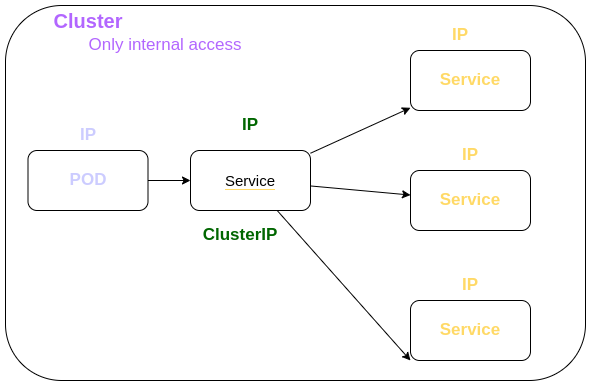

The diagram above was exported from draw.io. Its source (the exported page's mxGraphModel, read from the mxfile embedded in the PNG):
<mxGraphModel dx="1939" dy="747" grid="1" gridSize="10" guides="1" tooltips="1" connect="1" arrows="1" fold="1" page="1" pageScale="1" pageWidth="827" pageHeight="1169" math="0" shadow="0">
  <root>
    <mxCell id="0" />
    <mxCell id="1" parent="0" />
    <mxCell id="2" value="" style="rounded=1;whiteSpace=wrap;html=1;labelBackgroundColor=#FFFFFF;strokeColor=default;fontSize=17;fontColor=#CCCCFF;fillColor=default;gradientColor=none;" vertex="1" parent="1">
      <mxGeometry x="125" y="1195" width="580" height="375" as="geometry" />
    </mxCell>
    <mxCell id="3" style="edgeStyle=none;rounded=0;orthogonalLoop=1;jettySize=auto;html=1;entryX=0;entryY=0.5;entryDx=0;entryDy=0;fontSize=17;fontColor=#CCCCFF;" edge="1" source="4" target="8" parent="1">
      <mxGeometry relative="1" as="geometry" />
    </mxCell>
    <mxCell id="4" value="POD" style="rounded=1;whiteSpace=wrap;html=1;labelBackgroundColor=#FFFFFF;strokeColor=default;fontSize=17;fontColor=#CCCCFF;fillColor=default;gradientColor=none;fontStyle=1" vertex="1" parent="1">
      <mxGeometry x="147.5" y="1340" width="120" height="60" as="geometry" />
    </mxCell>
    <mxCell id="5" style="rounded=0;orthogonalLoop=1;jettySize=auto;html=1;fontSize=15;fontColor=#FFFFFF;" edge="1" source="8" target="10" parent="1">
      <mxGeometry relative="1" as="geometry" />
    </mxCell>
    <mxCell id="6" style="rounded=0;orthogonalLoop=1;jettySize=auto;html=1;fontSize=15;fontColor=#FFFFFF;" edge="1" source="8" target="11" parent="1">
      <mxGeometry relative="1" as="geometry" />
    </mxCell>
    <mxCell id="7" style="rounded=0;orthogonalLoop=1;jettySize=auto;html=1;entryX=0;entryY=1;entryDx=0;entryDy=0;fontSize=15;fontColor=#FFFFFF;" edge="1" source="8" target="12" parent="1">
      <mxGeometry relative="1" as="geometry" />
    </mxCell>
    <mxCell id="8" value="&lt;span style=&quot;background-color: rgb(255, 255, 255);&quot;&gt;&lt;font color=&quot;#000000&quot;&gt;Service&lt;/font&gt;&lt;/span&gt;" style="rounded=1;whiteSpace=wrap;html=1;labelBackgroundColor=#FFD966;strokeColor=default;fontSize=15;fontColor=#FFFFFF;fillColor=default;gradientColor=none;" vertex="1" parent="1">
      <mxGeometry x="310" y="1340" width="120" height="60" as="geometry" />
    </mxCell>
    <mxCell id="9" value="ClusterIP" style="text;html=1;strokeColor=none;fillColor=none;align=center;verticalAlign=middle;whiteSpace=wrap;rounded=0;labelBackgroundColor=#FFFFFF;fontSize=17;fontColor=#006600;fontStyle=1" vertex="1" parent="1">
      <mxGeometry x="330" y="1410" width="60" height="30" as="geometry" />
    </mxCell>
    <mxCell id="10" value="Service" style="rounded=1;whiteSpace=wrap;html=1;labelBackgroundColor=#FFFFFF;strokeColor=default;fontSize=17;fontColor=#FFD966;fillColor=default;gradientColor=none;fontStyle=1" vertex="1" parent="1">
      <mxGeometry x="530" y="1240" width="120" height="60" as="geometry" />
    </mxCell>
    <mxCell id="11" value="Service" style="rounded=1;whiteSpace=wrap;html=1;labelBackgroundColor=#FFFFFF;strokeColor=default;fontSize=17;fontColor=#FFD966;fillColor=default;gradientColor=none;fontStyle=1" vertex="1" parent="1">
      <mxGeometry x="530" y="1360" width="120" height="60" as="geometry" />
    </mxCell>
    <mxCell id="12" value="Service" style="rounded=1;whiteSpace=wrap;html=1;labelBackgroundColor=#FFFFFF;strokeColor=default;fontSize=17;fontColor=#FFD966;fillColor=default;gradientColor=none;fontStyle=1" vertex="1" parent="1">
      <mxGeometry x="530" y="1490" width="120" height="60" as="geometry" />
    </mxCell>
    <mxCell id="13" value="IP" style="text;html=1;strokeColor=none;fillColor=none;align=center;verticalAlign=middle;whiteSpace=wrap;rounded=0;labelBackgroundColor=#FFFFFF;fontSize=17;fontColor=#006600;fontStyle=1" vertex="1" parent="1">
      <mxGeometry x="340" y="1300" width="60" height="30" as="geometry" />
    </mxCell>
    <mxCell id="14" value="IP" style="text;html=1;strokeColor=none;fillColor=none;align=center;verticalAlign=middle;whiteSpace=wrap;rounded=0;labelBackgroundColor=#FFFFFF;fontSize=17;fontColor=#CCCCFF;fontStyle=1" vertex="1" parent="1">
      <mxGeometry x="177.5" y="1310" width="60" height="30" as="geometry" />
    </mxCell>
    <mxCell id="15" value="IP" style="text;html=1;strokeColor=none;fillColor=none;align=center;verticalAlign=middle;whiteSpace=wrap;rounded=0;labelBackgroundColor=#FFFFFF;fontSize=17;fontColor=#FFD966;fontStyle=1" vertex="1" parent="1">
      <mxGeometry x="550" y="1210" width="60" height="30" as="geometry" />
    </mxCell>
    <mxCell id="16" value="IP" style="text;html=1;strokeColor=none;fillColor=none;align=center;verticalAlign=middle;whiteSpace=wrap;rounded=0;labelBackgroundColor=#FFFFFF;fontSize=17;fontColor=#FFD966;fontStyle=1" vertex="1" parent="1">
      <mxGeometry x="560" y="1330" width="60" height="30" as="geometry" />
    </mxCell>
    <mxCell id="17" value="IP" style="text;html=1;strokeColor=none;fillColor=none;align=center;verticalAlign=middle;whiteSpace=wrap;rounded=0;labelBackgroundColor=#FFFFFF;fontSize=17;fontColor=#FFD966;fontStyle=1" vertex="1" parent="1">
      <mxGeometry x="560" y="1460" width="60" height="30" as="geometry" />
    </mxCell>
    <mxCell id="18" value="Cluster" style="text;html=1;strokeColor=none;fillColor=none;align=center;verticalAlign=middle;whiteSpace=wrap;rounded=0;labelBackgroundColor=#FFFFFF;fontSize=20;fontColor=#B266FF;fontStyle=1" vertex="1" parent="1">
      <mxGeometry x="177.5" y="1195" width="60" height="30" as="geometry" />
    </mxCell>
    <mxCell id="19" value="Only internal access" style="text;html=1;strokeColor=none;fillColor=none;align=center;verticalAlign=middle;whiteSpace=wrap;rounded=0;labelBackgroundColor=#FFFFFF;fontSize=17;fontColor=#B266FF;" vertex="1" parent="1">
      <mxGeometry x="170" y="1220" width="230" height="30" as="geometry" />
    </mxCell>
  </root>
</mxGraphModel>